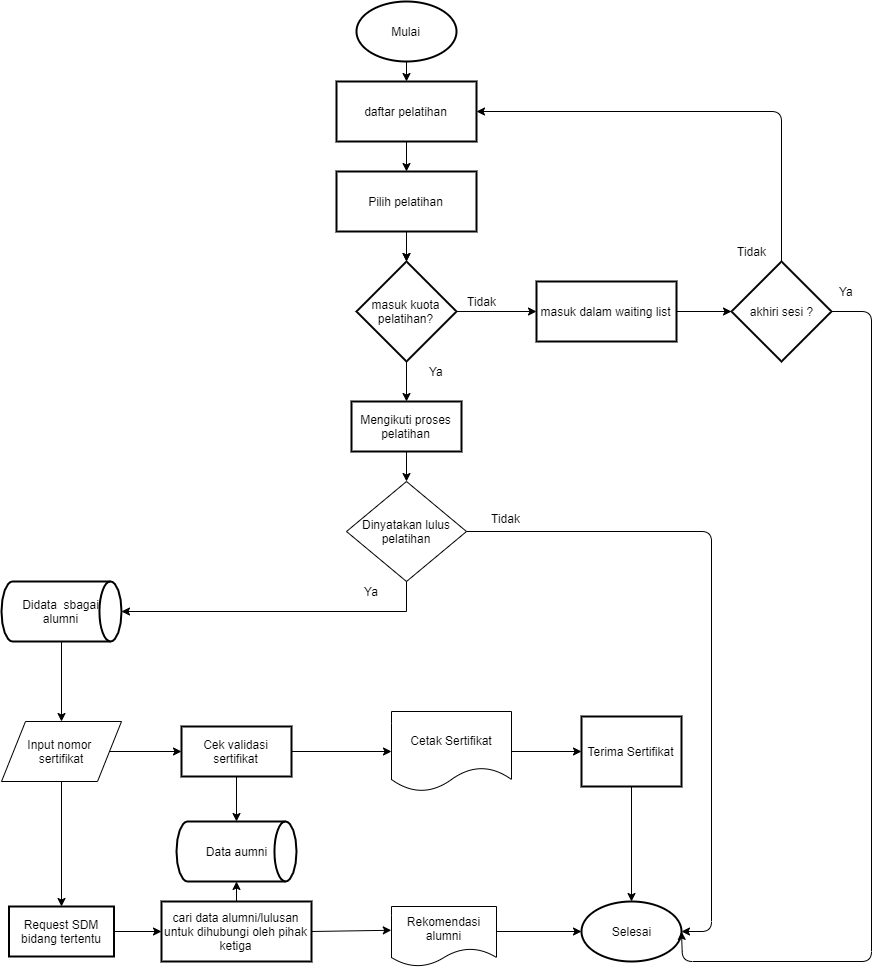

The diagram above was exported from draw.io. Its source (the exported page's mxGraphModel, read from the mxfile embedded in the PNG):
<mxGraphModel dx="1108" dy="401" grid="1" gridSize="10" guides="1" tooltips="1" connect="1" arrows="1" fold="1" page="1" pageScale="1" pageWidth="850" pageHeight="1100" math="0" shadow="0">
  <root>
    <mxCell id="0" />
    <mxCell id="1" parent="0" />
    <mxCell id="HkbLfWb8N9fnHaL3UQR6-1" value="Mengikuti proses pelatihan" style="rounded=0;whiteSpace=wrap;html=1;absoluteArcSize=1;arcSize=14;strokeWidth=2;" parent="1" vertex="1">
      <mxGeometry x="380" y="460" width="110" height="50" as="geometry" />
    </mxCell>
    <mxCell id="HkbLfWb8N9fnHaL3UQR6-2" value="Request SDM bidang tertentu" style="rounded=0;whiteSpace=wrap;html=1;absoluteArcSize=1;arcSize=14;strokeWidth=2;" parent="1" vertex="1">
      <mxGeometry x="37.5" y="965" width="105" height="50" as="geometry" />
    </mxCell>
    <mxCell id="HkbLfWb8N9fnHaL3UQR6-3" value="Cek validasi sertifikat" style="rounded=0;whiteSpace=wrap;html=1;absoluteArcSize=1;arcSize=14;strokeWidth=2;" parent="1" vertex="1">
      <mxGeometry x="210" y="785" width="110" height="50" as="geometry" />
    </mxCell>
    <mxCell id="HkbLfWb8N9fnHaL3UQR6-4" value="cari data alumni/lulusan untuk dihubungi oleh pihak ketiga" style="rounded=0;whiteSpace=wrap;html=1;absoluteArcSize=1;arcSize=14;strokeWidth=2;" parent="1" vertex="1">
      <mxGeometry x="190" y="960" width="150" height="60" as="geometry" />
    </mxCell>
    <mxCell id="HkbLfWb8N9fnHaL3UQR6-5" value="masuk dalam waiting list" style="rounded=0;whiteSpace=wrap;html=1;absoluteArcSize=1;arcSize=14;strokeWidth=2;" parent="1" vertex="1">
      <mxGeometry x="565" y="340" width="140" height="60" as="geometry" />
    </mxCell>
    <mxCell id="HkbLfWb8N9fnHaL3UQR6-7" value="Terima Sertifikat" style="rounded=0;whiteSpace=wrap;html=1;absoluteArcSize=1;arcSize=14;strokeWidth=2;" parent="1" vertex="1">
      <mxGeometry x="610" y="775" width="100" height="70" as="geometry" />
    </mxCell>
    <mxCell id="HkbLfWb8N9fnHaL3UQR6-8" value="Mulai" style="strokeWidth=2;html=1;shape=mxgraph.flowchart.start_1;whiteSpace=wrap;" parent="1" vertex="1">
      <mxGeometry x="385" y="60" width="100" height="60" as="geometry" />
    </mxCell>
    <mxCell id="HkbLfWb8N9fnHaL3UQR6-14" value="Dinyatakan lulus pelatihan" style="rhombus;whiteSpace=wrap;html=1;rounded=0;" parent="1" vertex="1">
      <mxGeometry x="375" y="540" width="120" height="100" as="geometry" />
    </mxCell>
    <mxCell id="HkbLfWb8N9fnHaL3UQR6-15" value="Didata&amp;nbsp; sbagai alumni" style="strokeWidth=2;html=1;shape=mxgraph.flowchart.direct_data;whiteSpace=wrap;rounded=0;" parent="1" vertex="1">
      <mxGeometry x="30" y="640" width="120" height="60" as="geometry" />
    </mxCell>
    <mxCell id="HkbLfWb8N9fnHaL3UQR6-16" value="Input nomor &lt;br&gt;sertifikat" style="shape=parallelogram;perimeter=parallelogramPerimeter;whiteSpace=wrap;html=1;rounded=0;" parent="1" vertex="1">
      <mxGeometry x="30" y="780" width="120" height="60" as="geometry" />
    </mxCell>
    <mxCell id="HkbLfWb8N9fnHaL3UQR6-17" value="Cetak Sertifikat" style="shape=document;whiteSpace=wrap;html=1;boundedLbl=1;rounded=0;" parent="1" vertex="1">
      <mxGeometry x="420" y="770" width="120" height="80" as="geometry" />
    </mxCell>
    <mxCell id="HkbLfWb8N9fnHaL3UQR6-18" value="Data aumni" style="strokeWidth=2;html=1;shape=mxgraph.flowchart.direct_data;whiteSpace=wrap;rounded=0;" parent="1" vertex="1">
      <mxGeometry x="205" y="880" width="120" height="60" as="geometry" />
    </mxCell>
    <mxCell id="HkbLfWb8N9fnHaL3UQR6-22" value="Selesai" style="strokeWidth=2;html=1;shape=mxgraph.flowchart.start_1;whiteSpace=wrap;" parent="1" vertex="1">
      <mxGeometry x="610" y="960" width="100" height="60" as="geometry" />
    </mxCell>
    <mxCell id="HkbLfWb8N9fnHaL3UQR6-23" value="Rekomendasi alumni" style="shape=document;whiteSpace=wrap;html=1;boundedLbl=1;rounded=0;" parent="1" vertex="1">
      <mxGeometry x="420" y="965" width="105" height="60" as="geometry" />
    </mxCell>
    <mxCell id="HkbLfWb8N9fnHaL3UQR6-25" value="" style="endArrow=classic;html=1;exitX=0.5;exitY=1;exitDx=0;exitDy=0;exitPerimeter=0;entryX=0.5;entryY=0;entryDx=0;entryDy=0;" parent="1" source="HkbLfWb8N9fnHaL3UQR6-8" target="ooL-NP_nVjW0qePGAcjV-9" edge="1">
      <mxGeometry width="50" height="50" relative="1" as="geometry">
        <mxPoint x="535" y="620" as="sourcePoint" />
        <mxPoint x="440" y="220" as="targetPoint" />
      </mxGeometry>
    </mxCell>
    <mxCell id="HkbLfWb8N9fnHaL3UQR6-26" value="" style="endArrow=classic;html=1;exitX=0;exitY=0.5;exitDx=0;exitDy=0;exitPerimeter=0;" parent="1" source="ooL-NP_nVjW0qePGAcjV-1" target="HkbLfWb8N9fnHaL3UQR6-5" edge="1">
      <mxGeometry width="50" height="50" relative="1" as="geometry">
        <mxPoint x="305" y="470" as="sourcePoint" />
        <mxPoint x="325" y="494.9999999999999" as="targetPoint" />
      </mxGeometry>
    </mxCell>
    <mxCell id="HkbLfWb8N9fnHaL3UQR6-29" value="" style="endArrow=classic;html=1;exitX=0.5;exitY=1;exitDx=0;exitDy=0;entryX=0.5;entryY=0;entryDx=0;entryDy=0;" parent="1" source="HkbLfWb8N9fnHaL3UQR6-1" target="HkbLfWb8N9fnHaL3UQR6-14" edge="1">
      <mxGeometry width="50" height="50" relative="1" as="geometry">
        <mxPoint x="360" y="690" as="sourcePoint" />
        <mxPoint x="410" y="640" as="targetPoint" />
      </mxGeometry>
    </mxCell>
    <mxCell id="HkbLfWb8N9fnHaL3UQR6-32" value="" style="endArrow=classic;html=1;exitX=0.5;exitY=1;exitDx=0;exitDy=0;entryX=1;entryY=0.5;entryDx=0;entryDy=0;entryPerimeter=0;edgeStyle=orthogonalEdgeStyle;rounded=0;" parent="1" source="HkbLfWb8N9fnHaL3UQR6-14" target="HkbLfWb8N9fnHaL3UQR6-15" edge="1">
      <mxGeometry width="50" height="50" relative="1" as="geometry">
        <mxPoint x="330" y="760" as="sourcePoint" />
        <mxPoint x="380" y="710" as="targetPoint" />
      </mxGeometry>
    </mxCell>
    <mxCell id="HkbLfWb8N9fnHaL3UQR6-33" value="Ya" style="text;html=1;strokeColor=none;fillColor=none;align=center;verticalAlign=middle;whiteSpace=wrap;rounded=0;" parent="1" vertex="1">
      <mxGeometry x="380" y="640" width="40" height="20" as="geometry" />
    </mxCell>
    <mxCell id="HkbLfWb8N9fnHaL3UQR6-34" value="" style="endArrow=classic;html=1;exitX=0.5;exitY=1;exitDx=0;exitDy=0;exitPerimeter=0;" parent="1" source="HkbLfWb8N9fnHaL3UQR6-15" target="HkbLfWb8N9fnHaL3UQR6-16" edge="1">
      <mxGeometry width="50" height="50" relative="1" as="geometry">
        <mxPoint x="-50" y="780" as="sourcePoint" />
        <mxPoint y="730" as="targetPoint" />
      </mxGeometry>
    </mxCell>
    <mxCell id="HkbLfWb8N9fnHaL3UQR6-35" value="" style="endArrow=classic;html=1;exitX=1;exitY=0.5;exitDx=0;exitDy=0;" parent="1" source="HkbLfWb8N9fnHaL3UQR6-16" target="HkbLfWb8N9fnHaL3UQR6-3" edge="1">
      <mxGeometry width="50" height="50" relative="1" as="geometry">
        <mxPoint x="87" y="801" as="sourcePoint" />
        <mxPoint x="130" y="820" as="targetPoint" />
      </mxGeometry>
    </mxCell>
    <mxCell id="HkbLfWb8N9fnHaL3UQR6-36" value="" style="endArrow=classic;html=1;exitX=1;exitY=0.5;exitDx=0;exitDy=0;" parent="1" source="HkbLfWb8N9fnHaL3UQR6-17" target="HkbLfWb8N9fnHaL3UQR6-7" edge="1">
      <mxGeometry width="50" height="50" relative="1" as="geometry">
        <mxPoint x="200" y="1010" as="sourcePoint" />
        <mxPoint x="250" y="960" as="targetPoint" />
      </mxGeometry>
    </mxCell>
    <mxCell id="HkbLfWb8N9fnHaL3UQR6-37" value="" style="endArrow=classic;html=1;exitX=0.5;exitY=1;exitDx=0;exitDy=0;entryX=0.5;entryY=0;entryDx=0;entryDy=0;entryPerimeter=0;" parent="1" source="HkbLfWb8N9fnHaL3UQR6-7" target="HkbLfWb8N9fnHaL3UQR6-22" edge="1">
      <mxGeometry width="50" height="50" relative="1" as="geometry">
        <mxPoint x="250" y="1050" as="sourcePoint" />
        <mxPoint x="440" y="910" as="targetPoint" />
      </mxGeometry>
    </mxCell>
    <mxCell id="HkbLfWb8N9fnHaL3UQR6-38" value="" style="endArrow=classic;html=1;exitX=0.5;exitY=1;exitDx=0;exitDy=0;entryX=0.5;entryY=0;entryDx=0;entryDy=0;entryPerimeter=0;" parent="1" source="HkbLfWb8N9fnHaL3UQR6-3" target="HkbLfWb8N9fnHaL3UQR6-18" edge="1">
      <mxGeometry width="50" height="50" relative="1" as="geometry">
        <mxPoint x="520" y="1040" as="sourcePoint" />
        <mxPoint x="240" y="885" as="targetPoint" />
      </mxGeometry>
    </mxCell>
    <mxCell id="HkbLfWb8N9fnHaL3UQR6-39" value="" style="endArrow=classic;html=1;exitX=1;exitY=0.5;exitDx=0;exitDy=0;entryX=0;entryY=0.5;entryDx=0;entryDy=0;" parent="1" source="HkbLfWb8N9fnHaL3UQR6-2" target="HkbLfWb8N9fnHaL3UQR6-4" edge="1">
      <mxGeometry width="50" height="50" relative="1" as="geometry">
        <mxPoint x="150" y="1040" as="sourcePoint" />
        <mxPoint x="270" y="1040" as="targetPoint" />
      </mxGeometry>
    </mxCell>
    <mxCell id="HkbLfWb8N9fnHaL3UQR6-41" value="" style="endArrow=classic;html=1;entryX=-0.002;entryY=0.396;entryDx=0;entryDy=0;entryPerimeter=0;rounded=0;exitX=1;exitY=0.5;exitDx=0;exitDy=0;" parent="1" source="HkbLfWb8N9fnHaL3UQR6-4" target="HkbLfWb8N9fnHaL3UQR6-23" edge="1">
      <mxGeometry width="50" height="50" relative="1" as="geometry">
        <mxPoint x="460" y="1040" as="sourcePoint" />
        <mxPoint x="260" y="1190" as="targetPoint" />
      </mxGeometry>
    </mxCell>
    <mxCell id="HkbLfWb8N9fnHaL3UQR6-42" value="" style="endArrow=classic;html=1;entryX=0.5;entryY=1;entryDx=0;entryDy=0;entryPerimeter=0;exitX=0.5;exitY=0;exitDx=0;exitDy=0;" parent="1" source="HkbLfWb8N9fnHaL3UQR6-4" target="HkbLfWb8N9fnHaL3UQR6-18" edge="1">
      <mxGeometry width="50" height="50" relative="1" as="geometry">
        <mxPoint x="10" y="1230" as="sourcePoint" />
        <mxPoint x="60" y="1180" as="targetPoint" />
      </mxGeometry>
    </mxCell>
    <mxCell id="1Rx3civrmlgORluUMe8L-3" value="" style="endArrow=classic;html=1;entryX=0;entryY=0.5;entryDx=0;entryDy=0;exitX=1;exitY=0.5;exitDx=0;exitDy=0;" parent="1" source="HkbLfWb8N9fnHaL3UQR6-3" target="HkbLfWb8N9fnHaL3UQR6-17" edge="1">
      <mxGeometry width="50" height="50" relative="1" as="geometry">
        <mxPoint x="97" y="811" as="sourcePoint" />
        <mxPoint x="102.6190476190477" y="870" as="targetPoint" />
      </mxGeometry>
    </mxCell>
    <mxCell id="1Rx3civrmlgORluUMe8L-5" value="" style="endArrow=classic;html=1;entryX=0;entryY=0.5;entryDx=0;entryDy=0;entryPerimeter=0;" parent="1" target="HkbLfWb8N9fnHaL3UQR6-22" edge="1">
      <mxGeometry width="50" height="50" relative="1" as="geometry">
        <mxPoint x="525" y="990" as="sourcePoint" />
        <mxPoint x="620" y="785" as="targetPoint" />
      </mxGeometry>
    </mxCell>
    <mxCell id="1Rx3civrmlgORluUMe8L-7" value="" style="endArrow=classic;html=1;exitX=0.5;exitY=1;exitDx=0;exitDy=0;entryX=0.5;entryY=0;entryDx=0;entryDy=0;" parent="1" source="HkbLfWb8N9fnHaL3UQR6-16" target="HkbLfWb8N9fnHaL3UQR6-2" edge="1">
      <mxGeometry width="50" height="50" relative="1" as="geometry">
        <mxPoint x="540" y="795" as="sourcePoint" />
        <mxPoint x="630" y="795" as="targetPoint" />
      </mxGeometry>
    </mxCell>
    <mxCell id="cp6wFY7v9ExoutgSuqNq-5" value="" style="endArrow=classic;html=1;exitX=1;exitY=0.5;exitDx=0;exitDy=0;edgeStyle=orthogonalEdgeStyle;entryX=1;entryY=0.5;entryDx=0;entryDy=0;entryPerimeter=0;" parent="1" source="HkbLfWb8N9fnHaL3UQR6-14" target="HkbLfWb8N9fnHaL3UQR6-22" edge="1">
      <mxGeometry width="50" height="50" relative="1" as="geometry">
        <mxPoint x="600" y="670" as="sourcePoint" />
        <mxPoint x="650" y="620" as="targetPoint" />
        <Array as="points">
          <mxPoint x="740" y="590" />
          <mxPoint x="740" y="990" />
        </Array>
      </mxGeometry>
    </mxCell>
    <mxCell id="cp6wFY7v9ExoutgSuqNq-6" value="Tidak" style="text;html=1;align=center;verticalAlign=middle;resizable=0;points=[];autosize=1;" parent="1" vertex="1">
      <mxGeometry x="514" y="567" width="40" height="20" as="geometry" />
    </mxCell>
    <mxCell id="ooL-NP_nVjW0qePGAcjV-1" value="masuk kuota pelatihan?" style="strokeWidth=2;html=1;shape=mxgraph.flowchart.decision;whiteSpace=wrap;" parent="1" vertex="1">
      <mxGeometry x="385" y="320" width="100" height="100" as="geometry" />
    </mxCell>
    <mxCell id="ooL-NP_nVjW0qePGAcjV-2" value="" style="endArrow=classic;html=1;exitX=0.5;exitY=1;exitDx=0;exitDy=0;exitPerimeter=0;" parent="1" source="ooL-NP_nVjW0qePGAcjV-1" target="HkbLfWb8N9fnHaL3UQR6-1" edge="1">
      <mxGeometry width="50" height="50" relative="1" as="geometry">
        <mxPoint x="395" y="379.9999999999999" as="sourcePoint" />
        <mxPoint x="490" y="427.8571428571428" as="targetPoint" />
      </mxGeometry>
    </mxCell>
    <mxCell id="ooL-NP_nVjW0qePGAcjV-3" value="Tidak" style="text;html=1;align=center;verticalAlign=middle;resizable=0;points=[];autosize=1;" parent="1" vertex="1">
      <mxGeometry x="490" y="350" width="40" height="20" as="geometry" />
    </mxCell>
    <mxCell id="ooL-NP_nVjW0qePGAcjV-8" value="" style="endArrow=classic;html=1;edgeStyle=orthogonalEdgeStyle;entryX=1;entryY=0.5;entryDx=0;entryDy=0;entryPerimeter=0;exitX=1;exitY=0.5;exitDx=0;exitDy=0;exitPerimeter=0;" parent="1" source="ooL-NP_nVjW0qePGAcjV-19" target="HkbLfWb8N9fnHaL3UQR6-22" edge="1">
      <mxGeometry width="50" height="50" relative="1" as="geometry">
        <mxPoint x="751" y="370" as="sourcePoint" />
        <mxPoint x="330" y="389.9999999999999" as="targetPoint" />
        <Array as="points">
          <mxPoint x="900" y="370" />
          <mxPoint x="900" y="1020" />
          <mxPoint x="711" y="1020" />
        </Array>
      </mxGeometry>
    </mxCell>
    <mxCell id="ooL-NP_nVjW0qePGAcjV-9" value="daftar pelatihan" style="rounded=0;whiteSpace=wrap;html=1;absoluteArcSize=1;arcSize=14;strokeWidth=2;" parent="1" vertex="1">
      <mxGeometry x="365" y="140" width="140" height="60" as="geometry" />
    </mxCell>
    <mxCell id="ooL-NP_nVjW0qePGAcjV-10" value="" style="endArrow=classic;html=1;exitX=0.5;exitY=1;exitDx=0;exitDy=0;entryX=0.5;entryY=0;entryDx=0;entryDy=0;" parent="1" source="ooL-NP_nVjW0qePGAcjV-9" target="ooL-NP_nVjW0qePGAcjV-15" edge="1">
      <mxGeometry width="50" height="50" relative="1" as="geometry">
        <mxPoint x="434" y="210" as="sourcePoint" />
        <mxPoint x="435" y="240" as="targetPoint" />
      </mxGeometry>
    </mxCell>
    <mxCell id="ooL-NP_nVjW0qePGAcjV-13" value="Ya" style="text;html=1;align=center;verticalAlign=middle;resizable=0;points=[];autosize=1;" parent="1" vertex="1">
      <mxGeometry x="450" y="420" width="30" height="20" as="geometry" />
    </mxCell>
    <mxCell id="ooL-NP_nVjW0qePGAcjV-21" value="" style="edgeStyle=orthogonalEdgeStyle;rounded=0;orthogonalLoop=1;jettySize=auto;html=1;" parent="1" source="ooL-NP_nVjW0qePGAcjV-15" target="ooL-NP_nVjW0qePGAcjV-1" edge="1">
      <mxGeometry relative="1" as="geometry" />
    </mxCell>
    <mxCell id="ooL-NP_nVjW0qePGAcjV-15" value="Pilih pelatihan" style="rounded=0;whiteSpace=wrap;html=1;absoluteArcSize=1;arcSize=14;strokeWidth=2;" parent="1" vertex="1">
      <mxGeometry x="365" y="230" width="140" height="60" as="geometry" />
    </mxCell>
    <mxCell id="ooL-NP_nVjW0qePGAcjV-16" value="" style="endArrow=classic;html=1;exitX=0.5;exitY=1;exitDx=0;exitDy=0;entryX=0.5;entryY=0;entryDx=0;entryDy=0;entryPerimeter=0;" parent="1" source="ooL-NP_nVjW0qePGAcjV-15" target="ooL-NP_nVjW0qePGAcjV-1" edge="1">
      <mxGeometry width="50" height="50" relative="1" as="geometry">
        <mxPoint x="445" y="209.9999999999999" as="sourcePoint" />
        <mxPoint x="445" y="239.9999999999999" as="targetPoint" />
      </mxGeometry>
    </mxCell>
    <mxCell id="ooL-NP_nVjW0qePGAcjV-19" value="akhiri sesi ?" style="strokeWidth=2;html=1;shape=mxgraph.flowchart.decision;whiteSpace=wrap;" parent="1" vertex="1">
      <mxGeometry x="760" y="320" width="100" height="100" as="geometry" />
    </mxCell>
    <mxCell id="ooL-NP_nVjW0qePGAcjV-20" value="Ya" style="text;html=1;align=center;verticalAlign=middle;resizable=0;points=[];autosize=1;" parent="1" vertex="1">
      <mxGeometry x="860" y="340" width="30" height="20" as="geometry" />
    </mxCell>
    <mxCell id="ooL-NP_nVjW0qePGAcjV-22" value="" style="endArrow=classic;html=1;entryX=0;entryY=0.5;entryDx=0;entryDy=0;entryPerimeter=0;" parent="1" source="HkbLfWb8N9fnHaL3UQR6-5" target="ooL-NP_nVjW0qePGAcjV-19" edge="1">
      <mxGeometry width="50" height="50" relative="1" as="geometry">
        <mxPoint x="445" y="299.9999999999999" as="sourcePoint" />
        <mxPoint x="445" y="329.9999999999999" as="targetPoint" />
      </mxGeometry>
    </mxCell>
    <mxCell id="ooL-NP_nVjW0qePGAcjV-23" value="" style="endArrow=classic;html=1;exitX=0.5;exitY=0;exitDx=0;exitDy=0;entryX=1;entryY=0.5;entryDx=0;entryDy=0;exitPerimeter=0;edgeStyle=orthogonalEdgeStyle;" parent="1" source="ooL-NP_nVjW0qePGAcjV-19" target="ooL-NP_nVjW0qePGAcjV-9" edge="1">
      <mxGeometry width="50" height="50" relative="1" as="geometry">
        <mxPoint x="455" y="309.9999999999999" as="sourcePoint" />
        <mxPoint x="455" y="339.9999999999999" as="targetPoint" />
      </mxGeometry>
    </mxCell>
    <mxCell id="ooL-NP_nVjW0qePGAcjV-24" value="Tidak" style="text;html=1;align=center;verticalAlign=middle;resizable=0;points=[];autosize=1;" parent="1" vertex="1">
      <mxGeometry x="760" y="300" width="40" height="20" as="geometry" />
    </mxCell>
  </root>
</mxGraphModel>